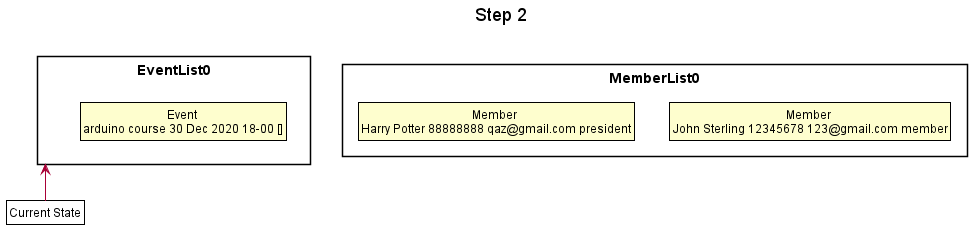

The diagram above was rendered by PlantUML. Its source (embedded in the PNG):
@startuml





skinparam BackgroundColor #FFFFFFF

skinparam Shadowing false

skinparam Class {
    FontColor #FFFFFF
    BorderThickness 1
    BorderColor #FFFFFF
    StereotypeFontColor #FFFFFF
    FontName Arial
}

skinparam Actor {
    BorderColor #000000
    Color #000000
    FontName Arial
}

skinparam Sequence {
    MessageAlign center
    BoxFontSize 15
    BoxPadding 0
    BoxFontColor #FFFFFF
    FontName Arial
}

skinparam Participant {
    FontColor #FFFFFFF
    Padding 20
}

skinparam MinClassWidth 50
skinparam ParticipantPadding 10
skinparam Shadowing false
skinparam DefaultTextAlignment center
skinparam packageStyle Rectangle

hide footbox
hide members
hide circle
skinparam ClassFontColor #000000
skinparam ClassBorderColor #000000

title Step 2

package EventList0 {
    class State1 as "Event \narduino course 30 Dec 2020 18-00 []"
}

package MemberList0 {
    class State2 as "Member \nJohn Sterling 12345678 123@gmail.com member"
    class State3 as "Member \nHarry Potter 88888888 qaz@gmail.com president"
}

class Pointer as "Current State" #FFFFF
Pointer -up-> EventList0


@enduml